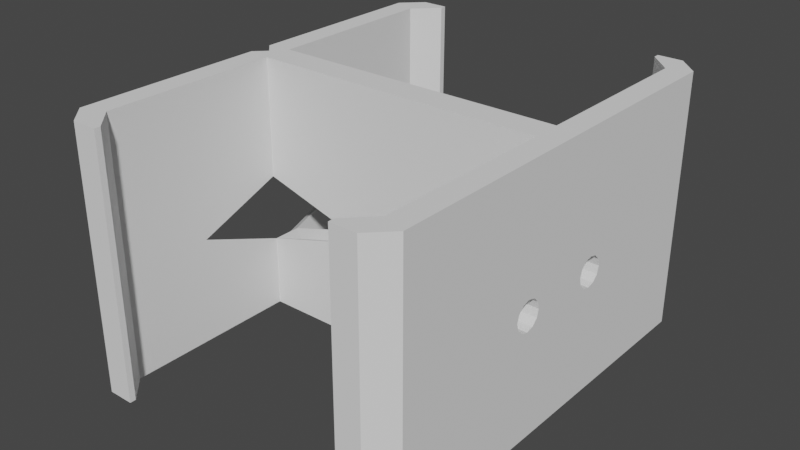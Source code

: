 # Source: Battery_holder.blend  (saved by Blender 3.0.42; exported with 4.5.12 LTS)
import bpy
from mathutils import Matrix  # noqa: F401  (used for matrix-valued properties, if any)

bpy.ops.wm.read_factory_settings(use_empty=True)
scene = bpy.context.scene
scene.name = 'Scene'

# ---- collections
col_collection = bpy.data.collections.new('Collection'); scene.collection.children.link(col_collection)

# ---- world
world_world = bpy.data.worlds.new('World'); scene.world = world_world
world_world.use_nodes = True; world_world.node_tree.nodes.clear()
_N = world_world.node_tree.nodes; _L = world_world.node_tree.links
n0 = _N.new('ShaderNodeOutputWorld'); n0.name = 'World Output'; n0.location = (300, 300)
n1 = _N.new('ShaderNodeBackground'); n1.name = 'Background'; n1.location = (10, 300)
n1.inputs[0].default_value = (0.05088, 0.05088, 0.05088, 1.0)
_L.new(n1.outputs[0], n0.inputs[0])
n0.is_active_output = True
world_world.color = (0.05088, 0.05088, 0.05088)
world_world.use_sun_shadow = False
world_world.sun_shadow_jitter_overblur = 0.0

# ---- meshes
me_mantis_walker_9v_battery_holder_004 = bpy.data.meshes.new('mantis_walker_9v_battery_holder.004')
me_mantis_walker_9v_battery_holder_004.from_pydata([(11.84, 10.33, 1.25), (11.84, 4.04, 1.25), (11.84, -12.18, 1.25), (11.84, -1.817, 1.25), (-13.66, -12.18, 1.25), (-13.66, 4.172, 1.25), (13.84, 5.983, 1.004), (13.84, 10.33, 1.004), (13.84, 4.497, 4.889), (13.84, 1.111, 13.73), (13.84, 10.33, 17.51), (13.84, -12.18, 17.51), (13.84, -3.761, 1.004), (-13.66, 10.33, 16.75), (-13.66, 1.111, 9.248), (-13.66, 3.57, 2.823), (-13.66, 10.33, 1.25), (-13.66, -12.18, 16.75), (-13.66, -1.95, 1.25), (-15.66, 1.111, 14.08), (-15.66, 10.33, 17.44), (-15.66, -12.18, 1.076), (-15.66, -12.18, 17.44), (-15.66, -3.866, 1.076), (-15.66, 6.087, 1.076), (-15.66, 10.33, 1.076), (11.84, 1.111, 8.901), (11.84, 10.33, 16.75), (11.84, 3.499, 2.664), (11.84, -12.18, 16.75), (13.84, -12.18, 1.004), (-13.63, -12.18, 16.75), (-13.63, 10.33, 16.75), (11.81, -12.18, 16.75), (11.81, 10.33, 16.75), (-11.66, -12.18, 19.25), (-11.66, 10.33, 19.25), (-13.85, -12.18, 19.25), (-13.85, 10.33, 19.25), (12.1, 10.33, 19.25), (9.837, -12.18, 19.25), (12.1, -12.18, 19.25), (9.837, 10.33, 19.25), (-11.66, -12.18, 18.72), (-11.66, 10.33, 18.72), (9.837, 10.33, 18.72), (9.837, -12.18, 18.72), (11.84, 10.33, -1.25), (11.84, 4.04, -1.251), (11.84, -12.18, -1.251), (11.84, -1.817, -1.251), (-13.66, -12.18, -1.251), (-13.66, 4.172, -1.251), (13.84, 5.983, -1.005), (13.84, 10.33, -1.005), (13.84, 4.497, -4.889), (13.84, 1.111, -13.73), (13.84, 10.33, -17.51), (13.84, -12.18, -17.51), (13.84, -3.761, -1.005), (-13.66, 10.33, -16.75), (-13.66, 1.111, -9.248), (-13.66, 3.57, -2.823), (-13.66, 10.33, -1.25), (-13.66, -12.18, -16.75), (-13.66, -1.95, -1.251), (-15.66, 1.111, -14.08), (-15.66, 10.33, -17.44), (-15.66, 4.568, -5.048), (-15.66, -12.18, -1.077), (-15.66, -12.18, -17.44), (-15.66, -3.439, -2.192), (-15.66, -3.866, -1.077), (-15.66, 6.087, -1.077), (11.84, -12.18, -8.345e-07), (-15.66, 10.33, -1.076), (11.84, 1.111, -8.901), (11.84, 10.33, -16.75), (11.84, 3.499, -2.664), (11.84, -12.18, -16.75), (13.84, -12.18, -1.005), (-13.63, -12.18, -16.75), (-13.63, 10.33, -16.75), (11.81, -12.18, -16.75), (11.81, 10.33, -16.75), (-11.66, -12.18, -19.25), (-11.66, 10.33, -19.25), (-13.85, -12.18, -19.25), (-13.85, 10.33, -19.25), (12.1, 10.33, -19.25), (9.837, -12.18, -19.25), (12.1, -12.18, -19.25), (9.837, 10.33, -19.25), (-11.66, -12.18, -18.72), (-11.66, 10.33, -18.72), (9.837, 10.33, -18.72), (9.837, -12.18, -18.72), (12.84, -12.18, -8.345e-07), (12.84, -3.247, -4.768e-07), (12.84, 5.584, -1.192e-07), (12.84, 10.29, 0.0), (-13.66, 1.111, -1.251), (5.367, 4.106, -1.251), (5.367, -1.884, -1.251), (-13.66, 1.111, 1.25), (5.367, -1.884, 1.25), (5.367, 4.106, 1.25), (1.805, 1.111, -1.251), (1.805, 1.111, 1.25), (10.09, 4.04, -4.768e-07), (10.09, -1.817, -5.96e-07), (6.821, 2.575, 1.25), (6.821, -0.353, 1.25), (6.821, -0.353, -1.251), (6.821, 2.575, -1.251), (0.0604, 1.111, -5.96e-07), (5.076, -0.353, -5.96e-07), (5.076, 2.575, -4.768e-07), (-13.66, -1.613, 4.011), (-13.66, -1.438, 3.356), (-13.66, -0.4022, 5.294), (-13.66, -0.958, 5.145), (-13.66, -1.225, 3.144), (-13.66, -1.438, 4.666), (-15.66, -0.958, -2.88), (-13.66, -1.224, -3.146), (-13.66, -0.958, -2.88), (-15.66, -1.438, -3.36), (-13.66, -1.438, -3.36), (-15.66, -1.613, 4.011), (-15.66, -1.438, 3.356), (-15.66, -1.438, 4.666), (-15.66, -0.958, 2.876), (-15.66, -0.958, 5.145), (-15.66, -0.303, 2.701), (-15.66, 0.352, 2.876), (-15.66, 0.352, 5.145), (-13.66, -0.303, -2.705), (-15.66, 1.007, 4.011), (-15.66, 0.8315, 3.356), (-15.66, -0.303, -2.705), (-15.66, 0.8315, 4.666), (-15.66, -0.303, 5.321), (-13.66, 0.352, 5.145), (-13.66, -0.958, 2.876), (-13.66, -0.303, 5.321), (-13.66, -0.303, 2.701), (-13.66, 1.007, 4.011), (-13.66, 0.8315, 4.666), (-13.66, 0.352, 2.876), (-13.66, 0.8315, 3.356), (-13.66, -1.613, -4.015), (-13.66, -1.438, -4.67), (-13.66, -0.958, -5.149), (-15.66, -1.613, -4.015), (-15.66, -1.438, -4.67), (-15.66, -0.958, -5.149), (-15.66, 0.352, -5.149), (-15.66, 0.352, -2.88), (-15.66, 1.007, -4.015), (-15.66, 0.8315, -4.67), (-15.66, 0.8315, -3.36), (-15.66, -0.303, -5.325), (-13.66, -0.303, -5.325), (-13.66, 1.007, -4.015), (-13.66, 0.352, -5.149), (-13.66, 0.8315, -4.67), (-13.66, 0.8315, -3.36), (-13.66, 0.352, -2.88), (-15.66, -3.439, 2.192), (-13.66, -0.4005, -5.299), (-15.66, 4.568, 5.048)], [], [(6, 7, 8), (9, 8, 10), (7, 10, 8), (9, 11, 12), (13, 14, 15), (5, 16, 15), (13, 15, 16), (13, 17, 14), (120, 14, 17, 18, 122, 119, 118, 123, 121), (18, 17, 4), (19, 20, 171), (21, 22, 169), (23, 21, 169), (20, 25, 171), (24, 171, 25), (130, 23, 169, 19, 171, 24, 139, 138, 141, 136, 142, 133, 131, 129), (24, 23, 130, 132, 134, 135, 139), (26, 27, 28), (27, 0, 28), (1, 28, 0), (29, 27, 26), (29, 26, 3), (29, 3, 2), (1, 6, 28), (8, 28, 6), (28, 8, 26), (122, 18, 104, 5, 15, 14, 120, 145, 143, 148, 147, 150, 149, 146, 144), (8, 9, 26), (9, 12, 26), (3, 26, 12), (17, 13, 31), (32, 31, 13), (29, 33, 27), (33, 34, 27), (30, 12, 11), (10, 11, 9), (35, 36, 37), (38, 37, 36), (39, 40, 41), (42, 40, 39), (35, 43, 44), (35, 44, 36), (43, 31, 32), (43, 32, 44), (22, 20, 19), (22, 19, 169), (38, 20, 22), (38, 22, 37), (42, 45, 46), (42, 46, 40), (33, 45, 34), (45, 33, 46), (10, 39, 11), (41, 11, 39), (4, 17, 21), (29, 2, 30), (31, 43, 37), (35, 37, 43), (21, 17, 22), (37, 22, 17), (17, 31, 37), (29, 41, 33), (30, 11, 29), (40, 46, 41), (33, 41, 46), (41, 29, 11), (20, 13, 25), (16, 25, 13), (0, 27, 7), (32, 38, 44), (13, 38, 32), (13, 20, 38), (36, 44, 38), (34, 45, 39), (39, 10, 27), (34, 39, 27), (39, 45, 42), (10, 7, 27), (53, 55, 54), (56, 57, 55), (54, 55, 57), (56, 59, 58), (60, 62, 61), (52, 62, 63), (60, 63, 62), (60, 61, 64), (61, 170, 153, 152, 151, 128, 125, 65, 64), (65, 51, 64), (66, 68, 67), (69, 71, 70), (72, 71, 69), (67, 68, 75), (73, 75, 68), (72, 127, 154, 155, 156, 162, 157, 160, 159, 161, 73, 68, 66, 71), (161, 158, 140, 124, 127, 72, 73), (76, 78, 77), (77, 78, 47), (48, 47, 78), (79, 76, 77), (79, 50, 76), (79, 49, 50), (48, 78, 53), (55, 53, 78), (78, 76, 55), (65, 125, 126, 137, 168, 167, 164, 166, 165, 163, 170, 61, 62, 52, 101), (55, 76, 56), (56, 76, 59), (50, 59, 76), (64, 81, 60), (82, 60, 81), (79, 77, 83), (83, 77, 84), (80, 58, 59), (57, 56, 58), (85, 87, 86), (88, 86, 87), (89, 91, 90), (92, 89, 90), (85, 94, 93), (85, 86, 94), (93, 82, 81), (93, 94, 82), (70, 66, 67), (71, 66, 70), (88, 70, 67), (88, 87, 70), (92, 96, 95), (92, 90, 96), (83, 84, 95), (95, 96, 83), (57, 58, 89), (91, 89, 58), (51, 69, 64), (79, 80, 49), (81, 87, 93), (85, 93, 87), (69, 70, 64), (87, 64, 70), (64, 87, 81), (79, 83, 91), (80, 79, 58), (90, 91, 96), (83, 96, 91), (91, 58, 79), (67, 75, 60), (63, 60, 75), (47, 54, 77), (82, 94, 88), (60, 82, 88), (60, 88, 67), (86, 88, 94), (84, 89, 95), (89, 77, 57), (84, 77, 89), (89, 92, 95), (57, 77, 54), (74, 97, 2), (2, 97, 30), (105, 18, 4, 2, 3), (16, 5, 106, 1, 0), (97, 74, 49), (49, 80, 97), (3, 12, 98), (50, 110, 3, 98), (59, 50, 98), (97, 98, 12), (12, 30, 97), (80, 59, 97), (98, 97, 59), (100, 54, 47), (47, 0, 100), (7, 100, 0), (1, 99, 6), (48, 53, 99), (1, 109, 48, 99), (99, 54, 100), (54, 99, 53), (100, 7, 99), (7, 6, 99), (49, 74, 2, 4, 51), (63, 47, 48, 102, 52), (103, 50, 49, 51, 65), (47, 63, 16, 0), (52, 107, 101), (102, 107, 52), (21, 69, 51, 4), (21, 23, 24, 25, 75, 73, 72, 69), (25, 16, 63, 75), (108, 111, 1, 106), (105, 3, 112, 108), (103, 107, 113, 50), (48, 114, 107, 102), (117, 114, 48, 109), (116, 113, 107, 115), (107, 103, 101), (101, 103, 65), (5, 108, 106), (5, 104, 108), (108, 104, 105), (104, 18, 105), (110, 50, 113, 116), (3, 110, 116, 112), (112, 116, 115, 108), (115, 107, 114, 117), (108, 115, 117, 111), (111, 117, 109, 1), (136, 143, 145, 142), (136, 141, 148, 143), (141, 138, 147, 148), (138, 139, 150, 147), (139, 135, 149, 150), (135, 134, 146, 149), (134, 132, 144, 146), (130, 119, 122, 144, 132), (129, 118, 119, 130), (131, 123, 118, 129), (133, 121, 123, 131), (120, 121, 133, 142, 145), (160, 166, 164, 159), (160, 157, 165, 166), (161, 159, 164, 167), (158, 161, 167, 168), (157, 162, 163, 165), (162, 156, 153, 170, 163), (153, 156, 155, 152), (152, 155, 154, 151), (154, 127, 128, 151), (127, 124, 126, 125, 128), (137, 126, 124, 140), (158, 168, 137, 140)])
_uv = me_mantis_walker_9v_battery_holder_004.uv_layers.new(name='UVMap')
_uv.uv.foreach_set('vector', [0.0, 0.0, 0.0, 0.0, 0.0, 0.0, 0.0, 0.0, 0.0, 0.0, 0.0, 0.0, 0.0, 0.0, 0.0, 0.0, 0.0, 0.0, 0.0, 0.0, 0.0, 0.0, 0.0, 0.0, 0.0, 0.0, 0.0, 0.0, 0.0, 0.0, 0.0, 0.0, 0.0, 0.0, 0.0, 0.0, 0.0, 0.0, 0.0, 0.0, 0.0, 0.0, 0.0, 0.0, 0.0, 0.0, 0.0, 0.0, 0.0, 0.0, 0.0, 0.0, 0.0, 0.0, 0.0, 0.0, 0.0, 0.0, 0.0, 0.0, 0.0, 0.0, 0.0, 0.0, 0.0, 0.0, 0.0, 0.0, 0.0, 0.0, 0.0, 0.0, 0.0, 0.0, 0.0, 0.0, 0.0, 0.0, 0.0, 0.0, 0.0, 0.0, 0.0, 0.0, 0.0, 0.0, 0.0, 0.0, 0.0, 0.0, 0.0, 0.0, 0.0, 0.0, 0.0, 0.0, 0.0, 0.0, 0.0, 0.0, 0.0, 0.0, 0.0, 0.0, 0.0, 0.0, 0.0, 0.0, 0.0, 0.0, 0.0, 0.0, 0.0, 0.0, 0.0, 0.0, 0.0, 0.0, 0.0, 0.0, 0.0, 0.0, 0.0, 0.0, 0.0, 0.0, 0.0, 0.0, 0.0, 0.0, 0.0, 0.0, 0.0, 0.0, 0.0, 0.0, 0.0, 0.0, 0.0, 0.0, 0.0, 0.0, 0.0, 0.0, 0.0, 0.0, 0.0, 0.0, 0.0, 0.0, 0.0, 0.0, 0.0, 0.0, 0.0, 0.0, 0.0, 0.0, 0.0, 0.0, 0.0, 0.0, 0.0, 0.0, 0.0, 0.0, 0.0, 0.0, 0.0, 0.0, 0.0, 0.0, 0.0, 0.0, 0.0, 0.0, 0.0, 0.0, 0.0, 0.0, 0.0, 0.0, 0.0, 0.0, 0.0, 0.0, 0.0, 0.0, 0.0, 0.0, 0.0, 0.0, 0.0, 0.0, 0.0, 0.0, 0.0, 0.0, 0.0, 0.0, 0.0, 0.0, 0.0, 0.0, 0.0, 0.0, 0.0, 0.0, 0.0, 0.0, 0.0, 0.0, 0.0, 0.0, 0.0, 0.0, 0.0, 0.0, 0.0, 0.0, 0.0, 0.0, 0.0, 0.0, 0.0, 0.0, 0.0, 0.0, 0.0, 0.0, 0.0, 0.0, 0.0, 0.0, 0.0, 0.0, 0.0, 0.0, 0.0, 0.0, 0.0, 0.0, 0.0, 0.0, 0.0, 0.0, 0.0, 0.0, 0.0, 0.0, 0.0, 0.0, 0.0, 0.0, 0.0, 0.0, 0.0, 0.0, 0.0, 0.0, 0.0, 0.0, 0.0, 0.0, 0.0, 0.0, 0.0, 0.0, 0.0, 0.0, 0.0, 0.0, 0.0, 0.0, 0.0, 0.0, 0.0, 0.0, 0.0, 0.0, 0.0, 0.0, 0.0, 0.0, 0.0, 0.0, 0.0, 0.0, 0.0, 0.0, 0.0, 0.0, 0.0, 0.0, 0.0, 0.0, 0.0, 0.0, 0.0, 0.0, 0.0, 0.0, 0.0, 0.0, 0.0, 0.0, 0.0, 0.0, 0.0, 0.0, 0.0, 0.0, 0.0, 0.0, 0.0, 0.0, 0.0, 0.0, 0.0, 0.0, 0.0, 0.0, 0.0, 0.0, 0.0, 0.0, 0.0, 0.0, 0.0, 0.0, 0.0, 0.0, 0.0, 0.0, 0.0, 0.0, 0.0, 0.0, 0.0, 0.0, 0.0, 0.0, 0.0, 0.0, 0.0, 0.0, 0.0, 0.0, 0.0, 0.0, 0.0, 0.0, 0.0, 0.0, 0.0, 0.0, 0.0, 0.0, 0.0, 0.0, 0.0, 0.0, 0.0, 0.0, 0.0, 0.0, 0.0, 0.0, 0.0, 0.0, 0.0, 0.0, 0.0, 0.0, 0.0, 0.0, 0.0, 0.0, 0.0, 0.0, 0.0, 0.0, 0.0, 0.0, 0.0, 0.0, 0.0, 0.0, 0.0, 0.0, 0.0, 0.0, 0.0, 0.0, 0.0, 0.0, 0.0, 0.0, 0.0, 0.0, 0.0, 0.0, 0.0, 0.0, 0.0, 0.0, 0.0, 0.0, 0.0, 0.0, 0.0, 0.0, 0.0, 0.0, 0.0, 0.0, 0.0, 0.0, 0.0, 0.0, 0.0, 0.0, 0.0, 0.0, 0.0, 0.0, 0.0, 0.0, 0.0, 0.0, 0.0, 0.0, 0.0, 0.0, 0.0, 0.0, 0.0, 0.0, 0.0, 0.0, 0.0, 0.0, 0.0, 0.0, 0.0, 0.0, 0.0, 0.0, 0.0, 0.0, 0.0, 0.0, 0.0, 0.0, 0.0, 0.0, 0.0, 0.0, 0.0, 0.0, 0.0, 0.0, 0.0, 0.0, 0.0, 0.0, 0.0, 0.0, 0.0, 0.0, 0.0, 0.0, 0.0, 0.0, 0.0, 0.0, 0.0, 0.0, 0.0, 0.0, 0.0, 0.0, 0.0, 0.0, 0.0, 0.0, 0.0, 0.0, 0.0, 0.0, 0.0, 0.0, 0.0, 0.0, 0.0, 0.0, 0.0, 0.0, 0.0, 0.0, 0.0, 0.0, 0.0, 0.0, 0.0, 0.0, 0.0, 0.0, 0.0, 0.0, 0.0, 0.0, 0.0, 0.0, 0.0, 0.0, 0.0, 0.0, 0.0, 0.0, 0.0, 0.0, 0.0, 0.0, 0.0, 0.0, 0.0, 0.0, 0.0, 0.0, 0.0, 0.0, 0.0, 0.0, 0.0, 0.0, 0.0, 0.0, 0.0, 0.0, 0.0, 0.0, 0.0, 0.0, 0.0, 0.0, 0.0, 0.0, 0.0, 0.0, 0.0, 0.0, 0.0, 0.0, 0.0, 0.0, 0.0, 0.0, 0.0, 0.0, 0.0, 0.0, 0.0, 0.0, 0.0, 0.0, 0.0, 0.0, 0.0, 0.0, 0.0, 0.0, 0.0, 0.0, 0.0, 0.0, 0.0, 0.0, 0.0, 0.0, 0.0, 0.0, 0.0, 0.0, 0.0, 0.0, 0.0, 0.0, 0.0, 0.0, 0.0, 0.0, 0.0, 0.0, 0.0, 0.0, 0.0, 0.0, 0.0, 0.0, 0.0, 0.0, 0.0, 0.0, 0.0, 0.0, 0.0, 0.0, 0.0, 0.0, 0.0, 0.0, 0.0, 0.0, 0.0, 0.0, 0.0, 0.0, 0.0, 0.0, 0.0, 0.0, 0.0, 0.0, 0.0, 0.0, 0.0, 0.0, 0.0, 0.0, 0.0, 0.0, 0.0, 0.0, 0.0, 0.0, 0.0, 0.0, 0.0, 0.0, 0.0, 0.0, 0.0, 0.0, 0.0, 0.0, 0.0, 0.0, 0.0, 0.0, 0.0, 0.0, 0.0, 0.0, 0.0, 0.0, 0.0, 0.0, 0.0, 0.0, 0.0, 0.0, 0.0, 0.0, 0.0, 0.0, 0.0, 0.0, 0.0, 0.0, 0.0, 0.0, 0.0, 0.0, 0.0, 0.0, 0.0, 0.0, 0.0, 0.0, 0.0, 0.0, 0.0, 0.0, 0.0, 0.0, 0.0, 0.0, 0.0, 0.0, 0.0, 0.0, 0.0, 0.0, 0.0, 0.0, 0.0, 0.0, 0.0, 0.0, 0.0, 0.0, 0.0, 0.0, 0.0, 0.0, 0.0, 0.0, 0.0, 0.0, 0.0, 0.0, 0.0, 0.0, 0.0, 0.0, 0.0, 0.0, 0.0, 0.0, 0.0, 0.0, 0.0, 0.0, 0.0, 0.0, 0.0, 0.0, 0.0, 0.0, 0.0, 0.0, 0.0, 0.0, 0.0, 0.0, 0.0, 0.0, 0.0, 0.0, 0.0, 0.0, 0.0, 0.0, 0.0, 0.0, 0.0, 0.0, 0.0, 0.0, 0.0, 0.0, 0.0, 0.0, 0.0, 0.0, 0.0, 0.0, 0.0, 0.0, 0.0, 0.0, 0.0, 0.0, 0.0, 0.0, 0.0, 0.0, 0.0, 0.0, 0.0, 0.0, 0.0, 0.0, 0.0, 0.0, 0.0, 0.0, 0.0, 0.0, 0.0, 0.0, 0.0, 0.0, 0.0, 0.0, 0.0, 0.0, 0.0, 0.0, 0.0, 0.0, 0.0, 0.0, 0.0, 0.0, 0.0, 0.0, 0.0, 0.0, 0.0, 0.0, 0.0, 0.0, 0.0, 0.0, 0.0, 0.0, 0.0, 0.0, 0.0, 0.0, 0.0, 0.0, 0.0, 0.0, 0.0, 0.0, 0.0, 0.0, 0.0, 0.0, 0.0, 0.0, 0.0, 0.0, 0.0, 0.0, 0.0, 0.0, 0.0, 0.0, 0.0, 0.0, 0.0, 0.0, 0.0, 0.0, 0.0, 0.0, 0.0, 0.0, 0.0, 0.0, 0.0, 0.0, 0.0, 0.0, 0.0, 0.0, 0.0, 0.0, 0.0, 0.0, 0.0, 0.0, 0.0, 0.0, 0.0, 0.0, 0.0, 0.0, 0.0, 0.0, 0.0, 0.0, 0.0, 0.0, 0.0, 0.0, 0.0, 0.0, 0.0, 0.0, 0.0, 0.0, 0.0, 0.0, 0.0, 0.0, 0.0, 0.0, 0.0, 0.0, 0.0, 0.0, 0.0, 0.0, 0.0, 0.0, 0.0, 0.0, 0.0, 0.0, 0.0, 0.0, 0.0, 0.0, 0.0, 0.0, 0.0, 0.0, 0.0, 0.0, 0.0, 0.0, 0.0, 0.0, 0.0, 0.0, 0.0, 0.0, 0.0, 0.0, 0.0, 0.0, 0.0, 0.0, 0.0, 0.0, 0.0, 0.0, 0.0, 0.0, 0.0, 0.0, 0.0, 0.0, 0.0, 0.0, 0.0, 0.0, 0.0, 0.0, 0.0, 0.0, 0.0, 0.0, 0.0, 0.0, 0.0, 0.0, 0.0, 0.0, 0.0, 0.0, 0.0, 0.0, 0.0, 0.0, 0.0, 0.0, 0.0, 0.0, 0.0, 0.0, 0.0, 0.0, 0.0, 0.0, 0.0, 0.0, 0.0, 0.0, 0.0, 0.0, 0.0, 0.0, 0.0, 0.0, 0.0, 0.0, 0.0, 0.0, 0.0, 0.0, 0.0, 0.0, 0.0, 0.0, 0.0, 0.0, 0.0, 0.0, 0.0, 0.0, 0.0, 0.0, 0.0, 0.0, 0.0, 0.0, 0.0, 0.0, 0.0, 0.0, 0.0, 0.0, 0.0, 0.0, 0.0, 0.0, 0.0, 0.0, 0.0, 0.0, 0.0, 0.0, 0.0, 0.0, 0.0, 0.0, 0.0, 0.0, 0.0, 0.0, 0.0, 0.0, 0.0, 0.0, 0.0, 0.0, 0.0, 0.0, 0.0, 0.0, 0.0, 0.0, 0.0, 0.0, 0.0, 0.0, 0.0, 0.0, 0.0, 0.0, 0.0, 0.0, 0.0, 0.0, 0.0, 0.0, 0.0, 0.0, 0.0, 0.0, 0.0, 0.0, 0.0, 0.0, 0.0, 0.0, 0.0, 0.0, 0.0, 0.0, 0.0, 0.0, 0.0, 0.0, 0.0, 0.0, 0.0, 0.0, 0.0, 0.0, 0.0, 0.0, 0.0, 0.0, 0.0, 0.0, 0.0, 0.0, 0.0, 0.0, 0.0, 0.0, 0.0, 0.0, 0.0, 0.0, 0.0, 0.0, 0.0, 0.0, 0.0, 0.0, 0.0, 0.0, 0.0, 0.0, 0.0, 0.0, 0.0, 0.0, 0.0, 0.0, 0.0, 0.0, 0.0, 0.0, 0.0, 0.0, 0.0, 0.0, 0.0, 0.0, 0.0, 0.0, 0.0, 0.0, 0.0, 0.0, 0.0, 0.0, 0.0, 0.0, 0.0, 0.0, 0.0, 0.0, 0.0, 0.0, 0.0, 0.0, 0.0, 0.0, 0.0, 0.0, 0.0, 0.0, 0.0, 0.0, 0.0, 0.0, 0.0, 0.0, 0.0, 0.0, 0.0, 0.0, 0.0, 0.0, 0.0, 0.0, 0.0, 0.0, 0.0, 0.0, 0.0, 0.0, 0.0, 0.0, 0.0, 0.0, 0.0, 0.0, 0.0, 0.0, 0.0, 0.0, 0.0, 0.0, 0.0, 0.0, 0.0, 0.0, 0.0, 0.0, 0.0, 0.0, 0.0, 0.0, 0.0, 0.0, 0.0, 0.0, 0.0, 0.0, 0.0, 0.0, 0.0, 0.0, 0.0, 0.0, 0.0, 0.0, 0.0, 0.0, 0.0, 0.0, 0.0, 0.0, 0.0, 0.0, 0.0, 0.0, 0.0, 0.0, 0.0, 0.0, 0.0, 0.0, 0.0, 0.0, 0.0, 0.0, 0.0, 0.0, 0.0, 0.0, 0.0, 0.0, 0.0, 0.0, 0.0, 0.0, 0.0, 0.0, 0.0, 0.0, 0.0, 0.0, 0.0, 0.0, 0.0, 0.0, 0.0, 0.0, 0.0, 0.0, 0.0, 0.0, 0.0, 0.0, 0.0, 0.0, 0.0, 0.0, 0.0, 0.0, 0.0, 0.0, 0.0, 0.0, 0.0, 0.0, 0.0, 0.0, 0.0, 0.0, 0.0, 0.0, 0.0, 0.0, 0.0, 0.0, 0.0, 0.0, 0.0, 0.0, 0.0, 0.0, 0.0, 0.0, 0.0, 0.0, 0.0, 0.0, 0.0, 0.0, 0.0, 0.0, 0.0, 0.0, 0.0, 0.0, 0.0, 0.0, 0.0, 0.0, 0.0, 0.0, 0.0, 0.0, 0.0, 0.0, 0.0, 0.0, 0.0, 0.0, 0.0, 0.0, 0.0, 0.0, 0.0, 0.0, 0.0, 0.0, 0.0, 0.0, 0.0, 0.0, 0.0, 0.0, 0.0, 0.0, 0.0, 0.0, 0.0, 0.0, 0.0, 0.0, 0.0, 0.0, 0.0, 0.0, 0.0, 0.0, 0.0, 0.0, 0.0, 0.0, 0.0, 0.0, 0.0, 0.0, 0.0, 0.0, 0.0, 0.0, 0.0, 0.0, 0.0, 0.0, 0.0, 0.0, 0.0, 0.0, 0.0, 0.0, 0.0, 0.0, 0.0, 0.0, 0.0, 0.0, 0.0, 0.0, 0.0, 0.0, 0.0, 0.0, 0.0, 0.0, 0.0, 0.0, 0.0, 0.0, 0.0, 0.0, 0.0, 0.0, 0.0, 0.0, 0.0, 0.0, 0.0, 0.0, 0.0, 0.0, 0.0, 0.0, 0.0, 0.0, 0.0, 0.0, 0.0, 0.0, 0.0, 0.0, 0.0, 0.0, 0.0, 0.0, 0.0, 0.0, 0.0, 0.0, 0.0, 0.0, 0.0, 0.0, 0.0, 0.0, 0.0, 0.0, 0.0, 0.0, 0.0, 0.0, 0.0, 0.0, 0.0, 0.0, 0.0, 0.0, 0.0, 0.0, 0.0, 0.0, 0.0, 0.0, 0.0, 0.0, 0.0, 0.0, 0.0, 0.0, 0.0, 0.0, 0.0, 0.0, 0.0, 0.0, 0.0, 0.0, 0.0, 0.0, 0.0, 0.0, 0.9167, 0.893, 0.9167, 0.8263, 1.0, 0.8263, 1.0, 0.893, 0.9167, 0.893, 0.8333, 0.893, 0.8333, 0.8263, 0.9167, 0.8263, 0.8333, 0.893, 0.75, 0.893, 0.75, 0.8263, 0.8333, 0.8263, 0.75, 0.893, 0.6667, 0.893, 0.6667, 0.8263, 0.75, 0.8263, 0.6667, 0.893, 0.5833, 0.893, 0.5833, 0.8263, 0.6667, 0.8263, 0.5833, 0.893, 0.5, 0.893, 0.5, 0.8263, 0.5833, 0.8263, 0.5, 0.893, 0.4167, 0.893, 0.4167, 0.8263, 0.5, 0.8263, 0.3333, 0.893, 0.3333, 0.8263, 0.3702, 0.8263, 0.4167, 0.8263, 0.4167, 0.893, 0.25, 0.893, 0.25, 0.8263, 0.3333, 0.8263, 0.3333, 0.893, 0.1667, 0.893, 0.1667, 0.8263, 0.25, 0.8263, 0.25, 0.893, 0.08333, 0.893, 0.08333, 0.8263, 0.1667, 0.8263, 0.1667, 0.893, 0.01262, 0.8263, 0.08333, 0.8263, 0.08333, 0.893, 7.451e-08, 0.893, 7.451e-08, 0.8263, 0.0, 0.0, 0.0, 0.0, 0.0, 0.0, 0.0, 0.0, 0.0, 0.0, 0.0, 0.0, 0.0, 0.0, 0.0, 0.0, 0.0, 0.0, 0.0, 0.0, 0.0, 0.0, 0.0, 0.0, 0.0, 0.0, 0.0, 0.0, 0.0, 0.0, 0.0, 0.0, 0.0, 0.0, 0.0, 0.0, 0.0, 0.0, 0.0, 0.0, 0.0, 0.0, 0.0, 0.0, 0.0, 0.0, 0.0, 0.0, 0.0, 0.0, 0.0, 0.0, 0.0, 0.0, 0.0, 0.0, 0.0, 0.0, 0.0, 0.0, 0.0, 0.0, 0.0, 0.0, 0.0, 0.0, 0.0, 0.0, 0.0, 0.0, 0.0, 0.0, 0.0, 0.0, 0.0, 0.0, 0.0, 0.0, 0.0, 0.0, 0.0, 0.0, 0.0, 0.0, 0.0, 0.0, 0.0, 0.0, 0.0, 0.0, 0.0, 0.0, 0.0, 0.0, 0.0, 0.0, 0.0, 0.0, 0.0, 0.0])
me_mantis_walker_9v_battery_holder_004.use_remesh_fix_poles = True
me_mantis_walker_9v_battery_holder_004.use_remesh_preserve_attributes = False
me_mantis_walker_9v_battery_holder_004.update()

# ---- objects
ob_mantis_walker_9v_battery_holder_002 = bpy.data.objects.new('mantis_walker_9v_battery_holder.002', me_mantis_walker_9v_battery_holder_004)

# ---- transforms, parenting, visibility, modifiers, constraints
ob_mantis_walker_9v_battery_holder_002.location = (0.9259, 1.28, -0.9122)
ob_mantis_walker_9v_battery_holder_002.rotation_euler = (-14.14, 3.576e-07, 0.0)
ob_mantis_walker_9v_battery_holder_002.scale = (-1.0, 1.0, 1.0)

# ---- collection membership
col_collection.objects.link(ob_mantis_walker_9v_battery_holder_002)

# ---- scene / render settings (as saved in the file)
scene.frame_start = 1; scene.frame_end = 250; scene.frame_set(1)
scene.render.engine = 'BLENDER_EEVEE_NEXT'
scene.cycles.sampling_pattern = 'TABULATED_SOBOL'
scene.cycles.use_light_tree = False
scene.view_settings.view_transform = 'Filmic'
scene.unit_settings.scale_length = 0.001
bpy.context.view_layer.update()

# ---- added for rendering (the .blend has no active camera and no usable light): camera, sun
cam_auto = bpy.data.cameras.new('AutoCamera')
cam_auto.lens = 50.0
cam_auto.sensor_width = 36.0
cam_auto.clip_end = 1000.0
ob_auto_camera = bpy.data.objects.new('AutoCamera', cam_auto)
scene.collection.objects.link(ob_auto_camera)
ob_auto_camera.location = (51.3095, -58.0859, 39.5902)
ob_auto_camera.rotation_euler = (1.09748, -7.21219e-08, 0.694738)
scene.camera = ob_auto_camera
light_auto_sun = bpy.data.lights.new('AutoSun', 'SUN')
light_auto_sun.energy = 3.0
light_auto_sun.angle = 0.0523599
ob_auto_sun = bpy.data.objects.new('AutoSun', light_auto_sun)
scene.collection.objects.link(ob_auto_sun)
ob_auto_sun.rotation_euler = (0.872665, 0.174533, 0.523599)
bpy.context.view_layer.update()
